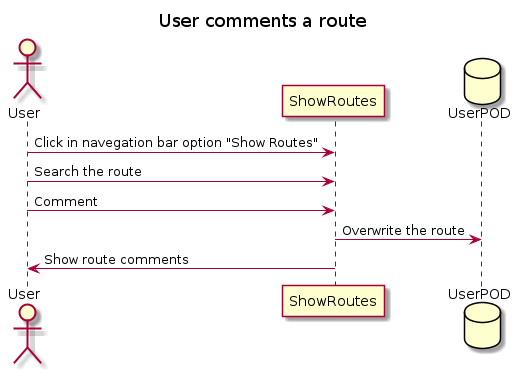

The diagram above was rendered by PlantUML. Its source (embedded in the PNG):
@startuml
title User comments a route
actor User
participant ShowRoutes
database UserPOD
User -> ShowRoutes: Click in navegation bar option "Show Routes"
User -> ShowRoutes: Search the route
User -> ShowRoutes: Comment
ShowRoutes -> UserPOD: Overwrite the route
ShowRoutes -> User: Show route comments
@enduml